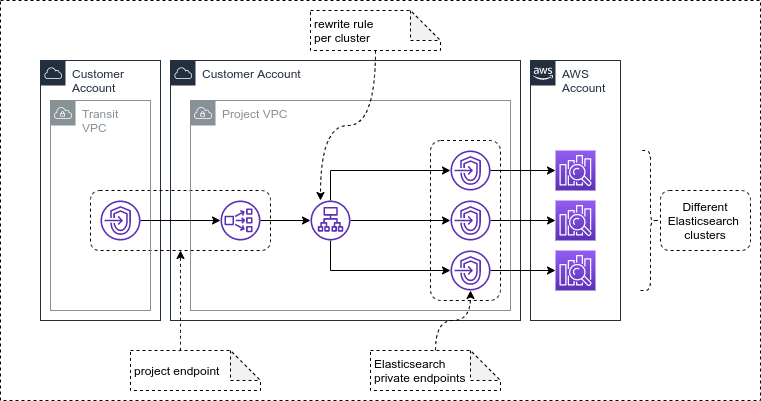

The diagram above was exported from draw.io. Its source (the exported page's mxGraphModel, read from the mxfile embedded in the PNG):
<mxGraphModel dx="1422" dy="952" grid="1" gridSize="10" guides="1" tooltips="1" connect="1" arrows="1" fold="1" page="1" pageScale="1" pageWidth="1100" pageHeight="850" math="0" shadow="0">
  <root>
    <mxCell id="0" />
    <mxCell id="1" parent="0" />
    <mxCell id="zbgMvNTbZPo3TUdQRyPM-35" value="" style="rounded=0;whiteSpace=wrap;html=1;dashed=1;align=left;" vertex="1" parent="1">
      <mxGeometry x="170" y="20" width="760" height="400" as="geometry" />
    </mxCell>
    <mxCell id="zbgMvNTbZPo3TUdQRyPM-39" value="Customer Account" style="points=[[0,0],[0.25,0],[0.5,0],[0.75,0],[1,0],[1,0.25],[1,0.5],[1,0.75],[1,1],[0.75,1],[0.5,1],[0.25,1],[0,1],[0,0.75],[0,0.5],[0,0.25]];outlineConnect=0;gradientColor=none;html=1;whiteSpace=wrap;fontSize=12;fontStyle=0;shape=mxgraph.aws4.group;grIcon=mxgraph.aws4.group_aws_cloud;strokeColor=#232F3E;fillColor=none;verticalAlign=top;align=left;spacingLeft=30;fontColor=#232F3E;dashed=0;" vertex="1" parent="1">
      <mxGeometry x="340" y="80" width="350" height="260" as="geometry" />
    </mxCell>
    <mxCell id="zbgMvNTbZPo3TUdQRyPM-38" value="Customer Account" style="points=[[0,0],[0.25,0],[0.5,0],[0.75,0],[1,0],[1,0.25],[1,0.5],[1,0.75],[1,1],[0.75,1],[0.5,1],[0.25,1],[0,1],[0,0.75],[0,0.5],[0,0.25]];outlineConnect=0;gradientColor=none;html=1;whiteSpace=wrap;fontSize=12;fontStyle=0;shape=mxgraph.aws4.group;grIcon=mxgraph.aws4.group_aws_cloud;strokeColor=#232F3E;fillColor=none;verticalAlign=top;align=left;spacingLeft=30;fontColor=#232F3E;dashed=0;" vertex="1" parent="1">
      <mxGeometry x="210" y="80" width="120" height="260" as="geometry" />
    </mxCell>
    <mxCell id="zbgMvNTbZPo3TUdQRyPM-36" value="AWS Account" style="points=[[0,0],[0.25,0],[0.5,0],[0.75,0],[1,0],[1,0.25],[1,0.5],[1,0.75],[1,1],[0.75,1],[0.5,1],[0.25,1],[0,1],[0,0.75],[0,0.5],[0,0.25]];outlineConnect=0;gradientColor=none;html=1;whiteSpace=wrap;fontSize=12;fontStyle=0;shape=mxgraph.aws4.group;grIcon=mxgraph.aws4.group_aws_cloud_alt;strokeColor=#232F3E;fillColor=none;verticalAlign=top;align=left;spacingLeft=30;fontColor=#232F3E;dashed=0;" vertex="1" parent="1">
      <mxGeometry x="700" y="80" width="90" height="260" as="geometry" />
    </mxCell>
    <mxCell id="zbgMvNTbZPo3TUdQRyPM-28" value="" style="rounded=1;whiteSpace=wrap;html=1;dashed=1;fillColor=none;" vertex="1" parent="1">
      <mxGeometry x="260" y="210" width="180" height="60" as="geometry" />
    </mxCell>
    <mxCell id="zbgMvNTbZPo3TUdQRyPM-3" value="Project VPC" style="outlineConnect=0;gradientColor=none;html=1;whiteSpace=wrap;fontSize=12;fontStyle=0;shape=mxgraph.aws4.group;grIcon=mxgraph.aws4.group_vpc;strokeColor=#879196;fillColor=none;verticalAlign=top;align=left;spacingLeft=30;fontColor=#879196;dashed=0;" vertex="1" parent="1">
      <mxGeometry x="360" y="120" width="320" height="210" as="geometry" />
    </mxCell>
    <mxCell id="zbgMvNTbZPo3TUdQRyPM-24" value="" style="rounded=1;whiteSpace=wrap;html=1;dashed=1;" vertex="1" parent="1">
      <mxGeometry x="600" y="160" width="70" height="160" as="geometry" />
    </mxCell>
    <mxCell id="zbgMvNTbZPo3TUdQRyPM-2" value="Transit&lt;br&gt;VPC" style="outlineConnect=0;gradientColor=none;html=1;whiteSpace=wrap;fontSize=12;fontStyle=0;shape=mxgraph.aws4.group;grIcon=mxgraph.aws4.group_vpc;strokeColor=#879196;fillColor=none;verticalAlign=top;align=left;spacingLeft=30;fontColor=#879196;dashed=0;" vertex="1" parent="1">
      <mxGeometry x="220" y="120" width="100" height="210" as="geometry" />
    </mxCell>
    <mxCell id="zbgMvNTbZPo3TUdQRyPM-7" style="edgeStyle=orthogonalEdgeStyle;rounded=0;orthogonalLoop=1;jettySize=auto;html=1;" edge="1" parent="1" source="zbgMvNTbZPo3TUdQRyPM-5" target="zbgMvNTbZPo3TUdQRyPM-6">
      <mxGeometry relative="1" as="geometry" />
    </mxCell>
    <mxCell id="zbgMvNTbZPo3TUdQRyPM-5" value="" style="outlineConnect=0;fontColor=#232F3E;gradientColor=none;fillColor=#5A30B5;strokeColor=none;dashed=0;verticalLabelPosition=bottom;verticalAlign=top;align=center;html=1;fontSize=12;fontStyle=0;aspect=fixed;pointerEvents=1;shape=mxgraph.aws4.endpoints;" vertex="1" parent="1">
      <mxGeometry x="270" y="220" width="40" height="40" as="geometry" />
    </mxCell>
    <mxCell id="zbgMvNTbZPo3TUdQRyPM-9" style="edgeStyle=orthogonalEdgeStyle;rounded=0;orthogonalLoop=1;jettySize=auto;html=1;" edge="1" parent="1" source="zbgMvNTbZPo3TUdQRyPM-6" target="zbgMvNTbZPo3TUdQRyPM-8">
      <mxGeometry relative="1" as="geometry" />
    </mxCell>
    <mxCell id="zbgMvNTbZPo3TUdQRyPM-6" value="" style="outlineConnect=0;fontColor=#232F3E;gradientColor=none;fillColor=#5A30B5;strokeColor=none;dashed=0;verticalLabelPosition=bottom;verticalAlign=top;align=center;html=1;fontSize=12;fontStyle=0;aspect=fixed;pointerEvents=1;shape=mxgraph.aws4.network_load_balancer;" vertex="1" parent="1">
      <mxGeometry x="390" y="220" width="40" height="40" as="geometry" />
    </mxCell>
    <mxCell id="zbgMvNTbZPo3TUdQRyPM-14" style="edgeStyle=orthogonalEdgeStyle;rounded=0;orthogonalLoop=1;jettySize=auto;html=1;" edge="1" parent="1" source="zbgMvNTbZPo3TUdQRyPM-8" target="zbgMvNTbZPo3TUdQRyPM-12">
      <mxGeometry relative="1" as="geometry">
        <Array as="points">
          <mxPoint x="500" y="190" />
        </Array>
      </mxGeometry>
    </mxCell>
    <mxCell id="zbgMvNTbZPo3TUdQRyPM-15" style="edgeStyle=orthogonalEdgeStyle;rounded=0;orthogonalLoop=1;jettySize=auto;html=1;" edge="1" parent="1" source="zbgMvNTbZPo3TUdQRyPM-8" target="zbgMvNTbZPo3TUdQRyPM-11">
      <mxGeometry relative="1" as="geometry" />
    </mxCell>
    <mxCell id="zbgMvNTbZPo3TUdQRyPM-16" style="edgeStyle=orthogonalEdgeStyle;rounded=0;orthogonalLoop=1;jettySize=auto;html=1;" edge="1" parent="1" source="zbgMvNTbZPo3TUdQRyPM-8" target="zbgMvNTbZPo3TUdQRyPM-10">
      <mxGeometry relative="1" as="geometry">
        <Array as="points">
          <mxPoint x="500" y="290" />
        </Array>
      </mxGeometry>
    </mxCell>
    <mxCell id="zbgMvNTbZPo3TUdQRyPM-8" value="" style="outlineConnect=0;fontColor=#232F3E;gradientColor=none;fillColor=#5A30B5;strokeColor=none;dashed=0;verticalLabelPosition=bottom;verticalAlign=top;align=center;html=1;fontSize=12;fontStyle=0;aspect=fixed;pointerEvents=1;shape=mxgraph.aws4.application_load_balancer;" vertex="1" parent="1">
      <mxGeometry x="480" y="220" width="40" height="40" as="geometry" />
    </mxCell>
    <mxCell id="zbgMvNTbZPo3TUdQRyPM-23" style="edgeStyle=orthogonalEdgeStyle;rounded=0;orthogonalLoop=1;jettySize=auto;html=1;" edge="1" parent="1" source="zbgMvNTbZPo3TUdQRyPM-10" target="zbgMvNTbZPo3TUdQRyPM-20">
      <mxGeometry relative="1" as="geometry" />
    </mxCell>
    <mxCell id="zbgMvNTbZPo3TUdQRyPM-10" value="" style="outlineConnect=0;fontColor=#232F3E;gradientColor=none;fillColor=#5A30B5;strokeColor=none;dashed=0;verticalLabelPosition=bottom;verticalAlign=top;align=center;html=1;fontSize=12;fontStyle=0;aspect=fixed;pointerEvents=1;shape=mxgraph.aws4.endpoints;" vertex="1" parent="1">
      <mxGeometry x="620" y="270" width="40" height="40" as="geometry" />
    </mxCell>
    <mxCell id="zbgMvNTbZPo3TUdQRyPM-22" style="edgeStyle=orthogonalEdgeStyle;rounded=0;orthogonalLoop=1;jettySize=auto;html=1;" edge="1" parent="1" source="zbgMvNTbZPo3TUdQRyPM-11" target="zbgMvNTbZPo3TUdQRyPM-19">
      <mxGeometry relative="1" as="geometry" />
    </mxCell>
    <mxCell id="zbgMvNTbZPo3TUdQRyPM-11" value="" style="outlineConnect=0;fontColor=#232F3E;gradientColor=none;fillColor=#5A30B5;strokeColor=none;dashed=0;verticalLabelPosition=bottom;verticalAlign=top;align=center;html=1;fontSize=12;fontStyle=0;aspect=fixed;pointerEvents=1;shape=mxgraph.aws4.endpoints;" vertex="1" parent="1">
      <mxGeometry x="620" y="220" width="40" height="40" as="geometry" />
    </mxCell>
    <mxCell id="zbgMvNTbZPo3TUdQRyPM-21" style="edgeStyle=orthogonalEdgeStyle;rounded=0;orthogonalLoop=1;jettySize=auto;html=1;" edge="1" parent="1" source="zbgMvNTbZPo3TUdQRyPM-12" target="zbgMvNTbZPo3TUdQRyPM-18">
      <mxGeometry relative="1" as="geometry" />
    </mxCell>
    <mxCell id="zbgMvNTbZPo3TUdQRyPM-12" value="" style="outlineConnect=0;fontColor=#232F3E;gradientColor=none;fillColor=#5A30B5;strokeColor=none;dashed=0;verticalLabelPosition=bottom;verticalAlign=top;align=center;html=1;fontSize=12;fontStyle=0;aspect=fixed;pointerEvents=1;shape=mxgraph.aws4.endpoints;" vertex="1" parent="1">
      <mxGeometry x="620" y="170" width="40" height="40" as="geometry" />
    </mxCell>
    <mxCell id="zbgMvNTbZPo3TUdQRyPM-18" value="" style="outlineConnect=0;fontColor=#232F3E;gradientColor=#945DF2;gradientDirection=north;fillColor=#5A30B5;strokeColor=#ffffff;dashed=0;verticalLabelPosition=bottom;verticalAlign=top;align=center;html=1;fontSize=12;fontStyle=0;aspect=fixed;shape=mxgraph.aws4.resourceIcon;resIcon=mxgraph.aws4.elasticsearch_service;" vertex="1" parent="1">
      <mxGeometry x="725" y="170" width="40" height="40" as="geometry" />
    </mxCell>
    <mxCell id="zbgMvNTbZPo3TUdQRyPM-19" value="" style="outlineConnect=0;fontColor=#232F3E;gradientColor=#945DF2;gradientDirection=north;fillColor=#5A30B5;strokeColor=#ffffff;dashed=0;verticalLabelPosition=bottom;verticalAlign=top;align=center;html=1;fontSize=12;fontStyle=0;aspect=fixed;shape=mxgraph.aws4.resourceIcon;resIcon=mxgraph.aws4.elasticsearch_service;" vertex="1" parent="1">
      <mxGeometry x="725" y="220" width="40" height="40" as="geometry" />
    </mxCell>
    <mxCell id="zbgMvNTbZPo3TUdQRyPM-20" value="" style="outlineConnect=0;fontColor=#232F3E;gradientColor=#945DF2;gradientDirection=north;fillColor=#5A30B5;strokeColor=#ffffff;dashed=0;verticalLabelPosition=bottom;verticalAlign=top;align=center;html=1;fontSize=12;fontStyle=0;aspect=fixed;shape=mxgraph.aws4.resourceIcon;resIcon=mxgraph.aws4.elasticsearch_service;" vertex="1" parent="1">
      <mxGeometry x="725" y="270" width="40" height="40" as="geometry" />
    </mxCell>
    <mxCell id="zbgMvNTbZPo3TUdQRyPM-27" style="edgeStyle=orthogonalEdgeStyle;orthogonalLoop=1;jettySize=auto;html=1;exitX=0.5;exitY=0;exitDx=0;exitDy=0;exitPerimeter=0;curved=1;dashed=1;" edge="1" parent="1" source="zbgMvNTbZPo3TUdQRyPM-26" target="zbgMvNTbZPo3TUdQRyPM-10">
      <mxGeometry relative="1" as="geometry" />
    </mxCell>
    <mxCell id="zbgMvNTbZPo3TUdQRyPM-26" value="Elasticsearch&lt;br&gt;private endpoints" style="shape=note;whiteSpace=wrap;html=1;backgroundOutline=1;darkOpacity=0.05;dashed=1;align=left;spacingLeft=2;" vertex="1" parent="1">
      <mxGeometry x="540" y="370" width="130" height="40" as="geometry" />
    </mxCell>
    <mxCell id="zbgMvNTbZPo3TUdQRyPM-30" style="edgeStyle=orthogonalEdgeStyle;curved=1;orthogonalLoop=1;jettySize=auto;html=1;exitX=0;exitY=0;exitDx=50;exitDy=0;exitPerimeter=0;dashed=1;" edge="1" parent="1" source="zbgMvNTbZPo3TUdQRyPM-29" target="zbgMvNTbZPo3TUdQRyPM-28">
      <mxGeometry relative="1" as="geometry" />
    </mxCell>
    <mxCell id="zbgMvNTbZPo3TUdQRyPM-29" value="project endpoint" style="shape=note;whiteSpace=wrap;html=1;backgroundOutline=1;darkOpacity=0.05;dashed=1;align=left;spacingLeft=2;" vertex="1" parent="1">
      <mxGeometry x="300" y="370" width="130" height="40" as="geometry" />
    </mxCell>
    <mxCell id="zbgMvNTbZPo3TUdQRyPM-40" style="edgeStyle=orthogonalEdgeStyle;curved=1;orthogonalLoop=1;jettySize=auto;html=1;dashed=1;" edge="1" parent="1" source="zbgMvNTbZPo3TUdQRyPM-31" target="zbgMvNTbZPo3TUdQRyPM-8">
      <mxGeometry relative="1" as="geometry">
        <Array as="points">
          <mxPoint x="545" y="145" />
          <mxPoint x="490" y="145" />
        </Array>
      </mxGeometry>
    </mxCell>
    <mxCell id="zbgMvNTbZPo3TUdQRyPM-31" value="rewrite rule&lt;br&gt;per cluster" style="shape=note;whiteSpace=wrap;html=1;backgroundOutline=1;darkOpacity=0.05;dashed=1;align=left;spacingLeft=2;" vertex="1" parent="1">
      <mxGeometry x="480" y="30" width="130" height="40" as="geometry" />
    </mxCell>
    <mxCell id="zbgMvNTbZPo3TUdQRyPM-33" value="" style="shape=curlyBracket;whiteSpace=wrap;html=1;rounded=1;dashed=1;align=left;rotation=-180;" vertex="1" parent="1">
      <mxGeometry x="810" y="170" width="20" height="140" as="geometry" />
    </mxCell>
    <mxCell id="zbgMvNTbZPo3TUdQRyPM-34" value="Different&lt;br&gt;Elasticsearch &lt;br&gt;clusters" style="rounded=1;whiteSpace=wrap;html=1;dashed=1;" vertex="1" parent="1">
      <mxGeometry x="830" y="210" width="90" height="60" as="geometry" />
    </mxCell>
  </root>
</mxGraphModel>